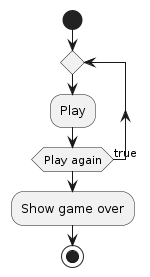

The diagram above was rendered by PlantUML. Its source (embedded in the PNG):
@startuml "Activity Diagram - Init"

start
repeat
:Play;
repeat while (Play again) is (true)
:Show game over;
stop
@enduml